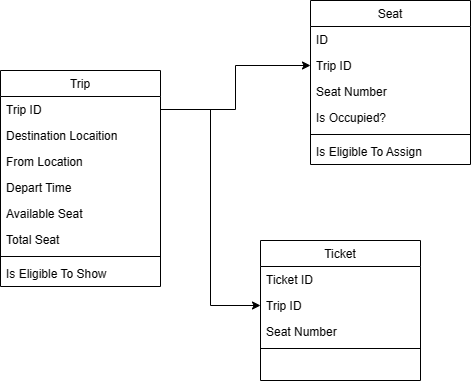

The diagram above was exported from draw.io. Its source (the exported page's mxGraphModel, read from the mxfile embedded in the PNG):
<mxGraphModel dx="1221" dy="743" grid="1" gridSize="10" guides="1" tooltips="1" connect="1" arrows="1" fold="1" page="1" pageScale="1" pageWidth="827" pageHeight="1169" math="0" shadow="0">
  <root>
    <mxCell id="WIyWlLk6GJQsqaUBKTNV-0" />
    <mxCell id="WIyWlLk6GJQsqaUBKTNV-1" parent="WIyWlLk6GJQsqaUBKTNV-0" />
    <mxCell id="zkfFHV4jXpPFQw0GAbJ--6" value="Ticket" style="swimlane;fontStyle=0;align=center;verticalAlign=top;childLayout=stackLayout;horizontal=1;startSize=26;horizontalStack=0;resizeParent=1;resizeLast=0;collapsible=1;marginBottom=0;rounded=0;shadow=0;strokeWidth=1;" parent="WIyWlLk6GJQsqaUBKTNV-1" vertex="1">
      <mxGeometry x="420" y="320" width="160" height="140" as="geometry">
        <mxRectangle x="130" y="380" width="160" height="26" as="alternateBounds" />
      </mxGeometry>
    </mxCell>
    <mxCell id="zkfFHV4jXpPFQw0GAbJ--7" value="Ticket ID" style="text;align=left;verticalAlign=top;spacingLeft=4;spacingRight=4;overflow=hidden;rotatable=0;points=[[0,0.5],[1,0.5]];portConstraint=eastwest;" parent="zkfFHV4jXpPFQw0GAbJ--6" vertex="1">
      <mxGeometry y="26" width="160" height="26" as="geometry" />
    </mxCell>
    <mxCell id="zkfFHV4jXpPFQw0GAbJ--8" value="Trip ID" style="text;align=left;verticalAlign=top;spacingLeft=4;spacingRight=4;overflow=hidden;rotatable=0;points=[[0,0.5],[1,0.5]];portConstraint=eastwest;rounded=0;shadow=0;html=0;" parent="zkfFHV4jXpPFQw0GAbJ--6" vertex="1">
      <mxGeometry y="52" width="160" height="26" as="geometry" />
    </mxCell>
    <mxCell id="EMh-KIeZtKib5Jms-sbC-0" value="Seat Number" style="text;align=left;verticalAlign=top;spacingLeft=4;spacingRight=4;overflow=hidden;rotatable=0;points=[[0,0.5],[1,0.5]];portConstraint=eastwest;rounded=0;shadow=0;html=0;" parent="zkfFHV4jXpPFQw0GAbJ--6" vertex="1">
      <mxGeometry y="78" width="160" height="26" as="geometry" />
    </mxCell>
    <mxCell id="zkfFHV4jXpPFQw0GAbJ--9" value="" style="line;html=1;strokeWidth=1;align=left;verticalAlign=middle;spacingTop=-1;spacingLeft=3;spacingRight=3;rotatable=0;labelPosition=right;points=[];portConstraint=eastwest;" parent="zkfFHV4jXpPFQw0GAbJ--6" vertex="1">
      <mxGeometry y="104" width="160" height="8" as="geometry" />
    </mxCell>
    <mxCell id="EMh-KIeZtKib5Jms-sbC-1" value="Trip" style="swimlane;fontStyle=0;align=center;verticalAlign=top;childLayout=stackLayout;horizontal=1;startSize=26;horizontalStack=0;resizeParent=1;resizeLast=0;collapsible=1;marginBottom=0;rounded=0;shadow=0;strokeWidth=1;" parent="WIyWlLk6GJQsqaUBKTNV-1" vertex="1">
      <mxGeometry x="160" y="150" width="160" height="216" as="geometry">
        <mxRectangle x="130" y="380" width="160" height="26" as="alternateBounds" />
      </mxGeometry>
    </mxCell>
    <mxCell id="EMh-KIeZtKib5Jms-sbC-2" value="Trip ID" style="text;align=left;verticalAlign=top;spacingLeft=4;spacingRight=4;overflow=hidden;rotatable=0;points=[[0,0.5],[1,0.5]];portConstraint=eastwest;" parent="EMh-KIeZtKib5Jms-sbC-1" vertex="1">
      <mxGeometry y="26" width="160" height="26" as="geometry" />
    </mxCell>
    <mxCell id="EMh-KIeZtKib5Jms-sbC-3" value="Destination Locaition" style="text;align=left;verticalAlign=top;spacingLeft=4;spacingRight=4;overflow=hidden;rotatable=0;points=[[0,0.5],[1,0.5]];portConstraint=eastwest;rounded=0;shadow=0;html=0;" parent="EMh-KIeZtKib5Jms-sbC-1" vertex="1">
      <mxGeometry y="52" width="160" height="26" as="geometry" />
    </mxCell>
    <mxCell id="EMh-KIeZtKib5Jms-sbC-4" value="From Location" style="text;align=left;verticalAlign=top;spacingLeft=4;spacingRight=4;overflow=hidden;rotatable=0;points=[[0,0.5],[1,0.5]];portConstraint=eastwest;rounded=0;shadow=0;html=0;" parent="EMh-KIeZtKib5Jms-sbC-1" vertex="1">
      <mxGeometry y="78" width="160" height="26" as="geometry" />
    </mxCell>
    <mxCell id="EMh-KIeZtKib5Jms-sbC-11" value="Depart Time" style="text;align=left;verticalAlign=top;spacingLeft=4;spacingRight=4;overflow=hidden;rotatable=0;points=[[0,0.5],[1,0.5]];portConstraint=eastwest;rounded=0;shadow=0;html=0;" parent="EMh-KIeZtKib5Jms-sbC-1" vertex="1">
      <mxGeometry y="104" width="160" height="26" as="geometry" />
    </mxCell>
    <mxCell id="EMh-KIeZtKib5Jms-sbC-12" value="Available Seat" style="text;align=left;verticalAlign=top;spacingLeft=4;spacingRight=4;overflow=hidden;rotatable=0;points=[[0,0.5],[1,0.5]];portConstraint=eastwest;rounded=0;shadow=0;html=0;" parent="EMh-KIeZtKib5Jms-sbC-1" vertex="1">
      <mxGeometry y="130" width="160" height="26" as="geometry" />
    </mxCell>
    <mxCell id="EMh-KIeZtKib5Jms-sbC-13" value="Total Seat" style="text;align=left;verticalAlign=top;spacingLeft=4;spacingRight=4;overflow=hidden;rotatable=0;points=[[0,0.5],[1,0.5]];portConstraint=eastwest;rounded=0;shadow=0;html=0;" parent="EMh-KIeZtKib5Jms-sbC-1" vertex="1">
      <mxGeometry y="156" width="160" height="26" as="geometry" />
    </mxCell>
    <mxCell id="EMh-KIeZtKib5Jms-sbC-5" value="" style="line;html=1;strokeWidth=1;align=left;verticalAlign=middle;spacingTop=-1;spacingLeft=3;spacingRight=3;rotatable=0;labelPosition=right;points=[];portConstraint=eastwest;" parent="EMh-KIeZtKib5Jms-sbC-1" vertex="1">
      <mxGeometry y="182" width="160" height="8" as="geometry" />
    </mxCell>
    <mxCell id="EMh-KIeZtKib5Jms-sbC-6" value="Is Eligible To Show" style="text;align=left;verticalAlign=top;spacingLeft=4;spacingRight=4;overflow=hidden;rotatable=0;points=[[0,0.5],[1,0.5]];portConstraint=eastwest;fontStyle=0" parent="EMh-KIeZtKib5Jms-sbC-1" vertex="1">
      <mxGeometry y="190" width="160" height="26" as="geometry" />
    </mxCell>
    <mxCell id="EMh-KIeZtKib5Jms-sbC-14" value="Seat" style="swimlane;fontStyle=0;align=center;verticalAlign=top;childLayout=stackLayout;horizontal=1;startSize=26;horizontalStack=0;resizeParent=1;resizeLast=0;collapsible=1;marginBottom=0;rounded=0;shadow=0;strokeWidth=1;" parent="WIyWlLk6GJQsqaUBKTNV-1" vertex="1">
      <mxGeometry x="470" y="80" width="160" height="164" as="geometry">
        <mxRectangle x="130" y="380" width="160" height="26" as="alternateBounds" />
      </mxGeometry>
    </mxCell>
    <mxCell id="EMh-KIeZtKib5Jms-sbC-15" value="ID" style="text;align=left;verticalAlign=top;spacingLeft=4;spacingRight=4;overflow=hidden;rotatable=0;points=[[0,0.5],[1,0.5]];portConstraint=eastwest;" parent="EMh-KIeZtKib5Jms-sbC-14" vertex="1">
      <mxGeometry y="26" width="160" height="26" as="geometry" />
    </mxCell>
    <mxCell id="EMh-KIeZtKib5Jms-sbC-16" value="Trip ID" style="text;align=left;verticalAlign=top;spacingLeft=4;spacingRight=4;overflow=hidden;rotatable=0;points=[[0,0.5],[1,0.5]];portConstraint=eastwest;rounded=0;shadow=0;html=0;" parent="EMh-KIeZtKib5Jms-sbC-14" vertex="1">
      <mxGeometry y="52" width="160" height="26" as="geometry" />
    </mxCell>
    <mxCell id="EMh-KIeZtKib5Jms-sbC-17" value="Seat Number" style="text;align=left;verticalAlign=top;spacingLeft=4;spacingRight=4;overflow=hidden;rotatable=0;points=[[0,0.5],[1,0.5]];portConstraint=eastwest;rounded=0;shadow=0;html=0;" parent="EMh-KIeZtKib5Jms-sbC-14" vertex="1">
      <mxGeometry y="78" width="160" height="26" as="geometry" />
    </mxCell>
    <mxCell id="EMh-KIeZtKib5Jms-sbC-26" value="Is Occupied?" style="text;align=left;verticalAlign=top;spacingLeft=4;spacingRight=4;overflow=hidden;rotatable=0;points=[[0,0.5],[1,0.5]];portConstraint=eastwest;rounded=0;shadow=0;html=0;" parent="EMh-KIeZtKib5Jms-sbC-14" vertex="1">
      <mxGeometry y="104" width="160" height="26" as="geometry" />
    </mxCell>
    <mxCell id="EMh-KIeZtKib5Jms-sbC-21" value="" style="line;html=1;strokeWidth=1;align=left;verticalAlign=middle;spacingTop=-1;spacingLeft=3;spacingRight=3;rotatable=0;labelPosition=right;points=[];portConstraint=eastwest;" parent="EMh-KIeZtKib5Jms-sbC-14" vertex="1">
      <mxGeometry y="130" width="160" height="8" as="geometry" />
    </mxCell>
    <mxCell id="EMh-KIeZtKib5Jms-sbC-25" value="Is Eligible To Assign" style="text;align=left;verticalAlign=top;spacingLeft=4;spacingRight=4;overflow=hidden;rotatable=0;points=[[0,0.5],[1,0.5]];portConstraint=eastwest;fontStyle=0" parent="EMh-KIeZtKib5Jms-sbC-14" vertex="1">
      <mxGeometry y="138" width="160" height="26" as="geometry" />
    </mxCell>
    <mxCell id="EMh-KIeZtKib5Jms-sbC-27" style="edgeStyle=orthogonalEdgeStyle;rounded=0;orthogonalLoop=1;jettySize=auto;html=1;" parent="WIyWlLk6GJQsqaUBKTNV-1" source="EMh-KIeZtKib5Jms-sbC-2" target="EMh-KIeZtKib5Jms-sbC-16" edge="1">
      <mxGeometry relative="1" as="geometry" />
    </mxCell>
    <mxCell id="EMh-KIeZtKib5Jms-sbC-28" style="edgeStyle=orthogonalEdgeStyle;rounded=0;orthogonalLoop=1;jettySize=auto;html=1;" parent="WIyWlLk6GJQsqaUBKTNV-1" source="EMh-KIeZtKib5Jms-sbC-2" target="zkfFHV4jXpPFQw0GAbJ--8" edge="1">
      <mxGeometry relative="1" as="geometry" />
    </mxCell>
  </root>
</mxGraphModel>